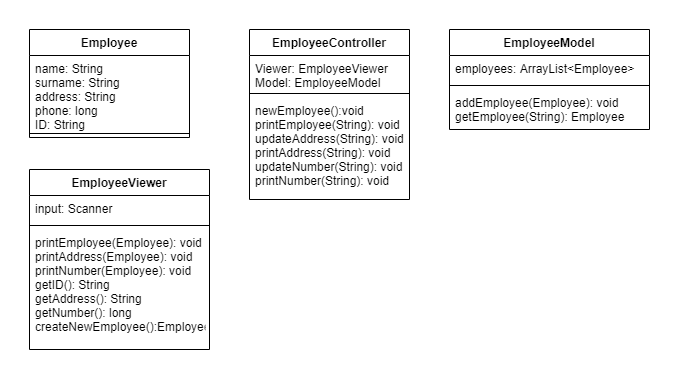

The diagram above was exported from draw.io. Its source (the exported page's mxGraphModel, read from the mxfile embedded in the PNG):
<mxGraphModel dx="1422" dy="794" grid="1" gridSize="10" guides="1" tooltips="1" connect="1" arrows="1" fold="1" page="1" pageScale="1" pageWidth="850" pageHeight="1100" math="0" shadow="0">
  <root>
    <mxCell id="0" />
    <mxCell id="1" parent="0" />
    <mxCell id="uzl2rY_m-wDimnuL9yfz-1" value="Employee" style="swimlane;fontStyle=1;align=center;verticalAlign=top;childLayout=stackLayout;horizontal=1;startSize=26;horizontalStack=0;resizeParent=1;resizeParentMax=0;resizeLast=0;collapsible=1;marginBottom=0;" vertex="1" parent="1">
      <mxGeometry x="70" y="70" width="160" height="108" as="geometry" />
    </mxCell>
    <mxCell id="uzl2rY_m-wDimnuL9yfz-2" value="name: String&#10;surname: String&#10;address: String&#10;phone: long&#10;ID: String&#10;" style="text;strokeColor=none;fillColor=none;align=left;verticalAlign=top;spacingLeft=4;spacingRight=4;overflow=hidden;rotatable=0;points=[[0,0.5],[1,0.5]];portConstraint=eastwest;" vertex="1" parent="uzl2rY_m-wDimnuL9yfz-1">
      <mxGeometry y="26" width="160" height="74" as="geometry" />
    </mxCell>
    <mxCell id="uzl2rY_m-wDimnuL9yfz-3" value="" style="line;strokeWidth=1;fillColor=none;align=left;verticalAlign=middle;spacingTop=-1;spacingLeft=3;spacingRight=3;rotatable=0;labelPosition=right;points=[];portConstraint=eastwest;" vertex="1" parent="uzl2rY_m-wDimnuL9yfz-1">
      <mxGeometry y="100" width="160" height="8" as="geometry" />
    </mxCell>
    <mxCell id="uzl2rY_m-wDimnuL9yfz-5" value="EmployeeController" style="swimlane;fontStyle=1;align=center;verticalAlign=top;childLayout=stackLayout;horizontal=1;startSize=26;horizontalStack=0;resizeParent=1;resizeParentMax=0;resizeLast=0;collapsible=1;marginBottom=0;" vertex="1" parent="1">
      <mxGeometry x="290" y="70" width="160" height="170" as="geometry" />
    </mxCell>
    <mxCell id="uzl2rY_m-wDimnuL9yfz-6" value="Viewer: EmployeeViewer&#10;Model: EmployeeModel" style="text;strokeColor=none;fillColor=none;align=left;verticalAlign=top;spacingLeft=4;spacingRight=4;overflow=hidden;rotatable=0;points=[[0,0.5],[1,0.5]];portConstraint=eastwest;" vertex="1" parent="uzl2rY_m-wDimnuL9yfz-5">
      <mxGeometry y="26" width="160" height="34" as="geometry" />
    </mxCell>
    <mxCell id="uzl2rY_m-wDimnuL9yfz-7" value="" style="line;strokeWidth=1;fillColor=none;align=left;verticalAlign=middle;spacingTop=-1;spacingLeft=3;spacingRight=3;rotatable=0;labelPosition=right;points=[];portConstraint=eastwest;" vertex="1" parent="uzl2rY_m-wDimnuL9yfz-5">
      <mxGeometry y="60" width="160" height="8" as="geometry" />
    </mxCell>
    <mxCell id="uzl2rY_m-wDimnuL9yfz-8" value="newEmployee():void&#10;printEmployee(String): void&#10;updateAddress(String): void&#10;printAddress(String): void&#10;updateNumber(String): void&#10;printNumber(String): void" style="text;strokeColor=none;fillColor=none;align=left;verticalAlign=top;spacingLeft=4;spacingRight=4;overflow=hidden;rotatable=0;points=[[0,0.5],[1,0.5]];portConstraint=eastwest;" vertex="1" parent="uzl2rY_m-wDimnuL9yfz-5">
      <mxGeometry y="68" width="160" height="102" as="geometry" />
    </mxCell>
    <mxCell id="uzl2rY_m-wDimnuL9yfz-9" value="EmployeeModel" style="swimlane;fontStyle=1;align=center;verticalAlign=top;childLayout=stackLayout;horizontal=1;startSize=26;horizontalStack=0;resizeParent=1;resizeParentMax=0;resizeLast=0;collapsible=1;marginBottom=0;" vertex="1" parent="1">
      <mxGeometry x="490" y="70" width="200" height="100" as="geometry" />
    </mxCell>
    <mxCell id="uzl2rY_m-wDimnuL9yfz-10" value="employees: ArrayList&lt;Employee&gt;" style="text;strokeColor=none;fillColor=none;align=left;verticalAlign=top;spacingLeft=4;spacingRight=4;overflow=hidden;rotatable=0;points=[[0,0.5],[1,0.5]];portConstraint=eastwest;" vertex="1" parent="uzl2rY_m-wDimnuL9yfz-9">
      <mxGeometry y="26" width="200" height="26" as="geometry" />
    </mxCell>
    <mxCell id="uzl2rY_m-wDimnuL9yfz-11" value="" style="line;strokeWidth=1;fillColor=none;align=left;verticalAlign=middle;spacingTop=-1;spacingLeft=3;spacingRight=3;rotatable=0;labelPosition=right;points=[];portConstraint=eastwest;" vertex="1" parent="uzl2rY_m-wDimnuL9yfz-9">
      <mxGeometry y="52" width="200" height="8" as="geometry" />
    </mxCell>
    <mxCell id="uzl2rY_m-wDimnuL9yfz-12" value="addEmployee(Employee): void&#10;getEmployee(String): Employee" style="text;strokeColor=none;fillColor=none;align=left;verticalAlign=top;spacingLeft=4;spacingRight=4;overflow=hidden;rotatable=0;points=[[0,0.5],[1,0.5]];portConstraint=eastwest;" vertex="1" parent="uzl2rY_m-wDimnuL9yfz-9">
      <mxGeometry y="60" width="200" height="40" as="geometry" />
    </mxCell>
    <mxCell id="uzl2rY_m-wDimnuL9yfz-13" value="EmployeeViewer" style="swimlane;fontStyle=1;align=center;verticalAlign=top;childLayout=stackLayout;horizontal=1;startSize=26;horizontalStack=0;resizeParent=1;resizeParentMax=0;resizeLast=0;collapsible=1;marginBottom=0;" vertex="1" parent="1">
      <mxGeometry x="70" y="210" width="180" height="180" as="geometry" />
    </mxCell>
    <mxCell id="uzl2rY_m-wDimnuL9yfz-14" value="input: Scanner" style="text;strokeColor=none;fillColor=none;align=left;verticalAlign=top;spacingLeft=4;spacingRight=4;overflow=hidden;rotatable=0;points=[[0,0.5],[1,0.5]];portConstraint=eastwest;" vertex="1" parent="uzl2rY_m-wDimnuL9yfz-13">
      <mxGeometry y="26" width="180" height="26" as="geometry" />
    </mxCell>
    <mxCell id="uzl2rY_m-wDimnuL9yfz-15" value="" style="line;strokeWidth=1;fillColor=none;align=left;verticalAlign=middle;spacingTop=-1;spacingLeft=3;spacingRight=3;rotatable=0;labelPosition=right;points=[];portConstraint=eastwest;" vertex="1" parent="uzl2rY_m-wDimnuL9yfz-13">
      <mxGeometry y="52" width="180" height="8" as="geometry" />
    </mxCell>
    <mxCell id="uzl2rY_m-wDimnuL9yfz-16" value="printEmployee(Employee): void&#10;printAddress(Employee): void&#10;printNumber(Employee): void&#10;getID(): String&#10;getAddress(): String&#10;getNumber(): long&#10;createNewEmployee():Employee" style="text;strokeColor=none;fillColor=none;align=left;verticalAlign=top;spacingLeft=4;spacingRight=4;overflow=hidden;rotatable=0;points=[[0,0.5],[1,0.5]];portConstraint=eastwest;" vertex="1" parent="uzl2rY_m-wDimnuL9yfz-13">
      <mxGeometry y="60" width="180" height="120" as="geometry" />
    </mxCell>
  </root>
</mxGraphModel>